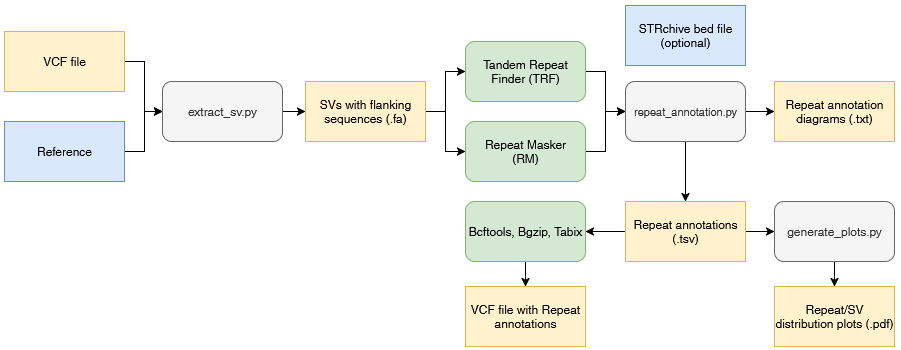

The diagram above was exported from draw.io. Its source (the exported page's mxGraphModel, read from the mxfile embedded in the PNG):
<mxGraphModel dx="1425" dy="786" grid="0" gridSize="10" guides="1" tooltips="1" connect="1" arrows="1" fold="1" page="1" pageScale="1" pageWidth="900" pageHeight="350" math="0" shadow="0">
  <root>
    <mxCell id="0" />
    <mxCell id="1" parent="0" />
    <mxCell id="E86hCbL9fdfQyyCyGoBh-1" style="edgeStyle=orthogonalEdgeStyle;rounded=0;orthogonalLoop=1;jettySize=auto;html=1;exitX=1;exitY=0.5;exitDx=0;exitDy=0;entryX=0;entryY=0.5;entryDx=0;entryDy=0;" parent="1" source="1SXGl6WLh1-diMEeUYXc-1" target="1SXGl6WLh1-diMEeUYXc-3" edge="1">
      <mxGeometry relative="1" as="geometry" />
    </mxCell>
    <mxCell id="1SXGl6WLh1-diMEeUYXc-1" value="VCF file" style="rounded=0;whiteSpace=wrap;html=1;fillColor=#fff2cc;strokeColor=#d6b656;" parent="1" vertex="1">
      <mxGeometry x="4" y="31" width="120" height="60" as="geometry" />
    </mxCell>
    <mxCell id="E86hCbL9fdfQyyCyGoBh-2" style="edgeStyle=orthogonalEdgeStyle;rounded=0;orthogonalLoop=1;jettySize=auto;html=1;exitX=1;exitY=0.5;exitDx=0;exitDy=0;" parent="1" source="1SXGl6WLh1-diMEeUYXc-2" target="1SXGl6WLh1-diMEeUYXc-3" edge="1">
      <mxGeometry relative="1" as="geometry" />
    </mxCell>
    <mxCell id="1SXGl6WLh1-diMEeUYXc-2" value="&lt;div&gt;Reference&lt;/div&gt;" style="rounded=0;whiteSpace=wrap;html=1;fillColor=#dae8fc;strokeColor=#6c8ebf;" parent="1" vertex="1">
      <mxGeometry x="4" y="121" width="120" height="60" as="geometry" />
    </mxCell>
    <mxCell id="E86hCbL9fdfQyyCyGoBh-3" style="edgeStyle=orthogonalEdgeStyle;rounded=0;orthogonalLoop=1;jettySize=auto;html=1;exitX=1;exitY=0.5;exitDx=0;exitDy=0;entryX=0;entryY=0.5;entryDx=0;entryDy=0;" parent="1" source="1SXGl6WLh1-diMEeUYXc-3" target="1SXGl6WLh1-diMEeUYXc-6" edge="1">
      <mxGeometry relative="1" as="geometry" />
    </mxCell>
    <mxCell id="1SXGl6WLh1-diMEeUYXc-3" value="extract_sv.py" style="rounded=1;whiteSpace=wrap;html=1;fillColor=#f5f5f5;strokeColor=#666666;fontColor=#333333;" parent="1" vertex="1">
      <mxGeometry x="162" y="81" width="120" height="60" as="geometry" />
    </mxCell>
    <mxCell id="E86hCbL9fdfQyyCyGoBh-6" style="edgeStyle=orthogonalEdgeStyle;rounded=0;orthogonalLoop=1;jettySize=auto;html=1;exitX=1;exitY=0.5;exitDx=0;exitDy=0;entryX=0;entryY=0.5;entryDx=0;entryDy=0;" parent="1" source="1SXGl6WLh1-diMEeUYXc-6" target="1SXGl6WLh1-diMEeUYXc-7" edge="1">
      <mxGeometry relative="1" as="geometry" />
    </mxCell>
    <mxCell id="E86hCbL9fdfQyyCyGoBh-7" style="edgeStyle=orthogonalEdgeStyle;rounded=0;orthogonalLoop=1;jettySize=auto;html=1;exitX=1;exitY=0.5;exitDx=0;exitDy=0;entryX=0;entryY=0.5;entryDx=0;entryDy=0;" parent="1" source="1SXGl6WLh1-diMEeUYXc-6" target="1SXGl6WLh1-diMEeUYXc-8" edge="1">
      <mxGeometry relative="1" as="geometry" />
    </mxCell>
    <mxCell id="1SXGl6WLh1-diMEeUYXc-6" value="&lt;div&gt;SVs with flanking&lt;/div&gt;&lt;div&gt;sequences (.fa)&lt;/div&gt;" style="rounded=0;whiteSpace=wrap;html=1;fillColor=#fff2cc;strokeColor=#d6b656;" parent="1" vertex="1">
      <mxGeometry x="305" y="81" width="120" height="60" as="geometry" />
    </mxCell>
    <mxCell id="E86hCbL9fdfQyyCyGoBh-5" style="edgeStyle=orthogonalEdgeStyle;rounded=0;orthogonalLoop=1;jettySize=auto;html=1;exitX=1;exitY=0.5;exitDx=0;exitDy=0;" parent="1" source="1SXGl6WLh1-diMEeUYXc-7" target="1SXGl6WLh1-diMEeUYXc-9" edge="1">
      <mxGeometry relative="1" as="geometry" />
    </mxCell>
    <mxCell id="1SXGl6WLh1-diMEeUYXc-7" value="Tandem Repeat Finder (TRF)" style="rounded=1;whiteSpace=wrap;html=1;fillColor=#d5e8d4;strokeColor=#82b366;" parent="1" vertex="1">
      <mxGeometry x="465" y="41" width="120" height="60" as="geometry" />
    </mxCell>
    <mxCell id="E86hCbL9fdfQyyCyGoBh-4" style="edgeStyle=orthogonalEdgeStyle;rounded=0;orthogonalLoop=1;jettySize=auto;html=1;exitX=1;exitY=0.5;exitDx=0;exitDy=0;entryX=0;entryY=0.5;entryDx=0;entryDy=0;" parent="1" source="1SXGl6WLh1-diMEeUYXc-8" target="1SXGl6WLh1-diMEeUYXc-9" edge="1">
      <mxGeometry relative="1" as="geometry" />
    </mxCell>
    <mxCell id="1SXGl6WLh1-diMEeUYXc-8" value="&lt;div&gt;Repeat Masker&lt;/div&gt;&lt;div&gt;(RM)&lt;/div&gt;" style="rounded=1;whiteSpace=wrap;html=1;fillColor=#d5e8d4;strokeColor=#82b366;" parent="1" vertex="1">
      <mxGeometry x="465" y="121" width="120" height="60" as="geometry" />
    </mxCell>
    <mxCell id="E86hCbL9fdfQyyCyGoBh-15" value="" style="edgeStyle=orthogonalEdgeStyle;rounded=0;orthogonalLoop=1;jettySize=auto;html=1;" parent="1" source="1SXGl6WLh1-diMEeUYXc-9" target="E86hCbL9fdfQyyCyGoBh-14" edge="1">
      <mxGeometry relative="1" as="geometry" />
    </mxCell>
    <mxCell id="E86hCbL9fdfQyyCyGoBh-16" value="" style="edgeStyle=orthogonalEdgeStyle;rounded=0;orthogonalLoop=1;jettySize=auto;html=1;" parent="1" source="1SXGl6WLh1-diMEeUYXc-9" target="E86hCbL9fdfQyyCyGoBh-11" edge="1">
      <mxGeometry relative="1" as="geometry" />
    </mxCell>
    <mxCell id="1SXGl6WLh1-diMEeUYXc-9" value="&lt;font style=&quot;font-size: 11px;&quot;&gt;repeat_annotation.py&lt;/font&gt;" style="rounded=1;whiteSpace=wrap;html=1;fillColor=#f5f5f5;strokeColor=#666666;fontColor=#333333;" parent="1" vertex="1">
      <mxGeometry x="625" y="81" width="120" height="60" as="geometry" />
    </mxCell>
    <mxCell id="E86hCbL9fdfQyyCyGoBh-20" value="" style="edgeStyle=orthogonalEdgeStyle;rounded=0;orthogonalLoop=1;jettySize=auto;html=1;" parent="1" source="E86hCbL9fdfQyyCyGoBh-9" target="E86hCbL9fdfQyyCyGoBh-13" edge="1">
      <mxGeometry relative="1" as="geometry" />
    </mxCell>
    <mxCell id="E86hCbL9fdfQyyCyGoBh-9" value="generate_plots.py" style="rounded=1;whiteSpace=wrap;html=1;fillColor=#f5f5f5;strokeColor=#666666;fontColor=#333333;" parent="1" vertex="1">
      <mxGeometry x="774" y="201" width="120" height="60" as="geometry" />
    </mxCell>
    <mxCell id="E86hCbL9fdfQyyCyGoBh-10" value="VCF file with Repeat annotations" style="rounded=0;whiteSpace=wrap;html=1;fillColor=#fff2cc;strokeColor=#d6b656;" parent="1" vertex="1">
      <mxGeometry x="465" y="286" width="120" height="60" as="geometry" />
    </mxCell>
    <mxCell id="E86hCbL9fdfQyyCyGoBh-17" value="" style="edgeStyle=orthogonalEdgeStyle;rounded=0;orthogonalLoop=1;jettySize=auto;html=1;" parent="1" source="E86hCbL9fdfQyyCyGoBh-11" target="E86hCbL9fdfQyyCyGoBh-12" edge="1">
      <mxGeometry relative="1" as="geometry" />
    </mxCell>
    <mxCell id="E86hCbL9fdfQyyCyGoBh-19" value="" style="edgeStyle=orthogonalEdgeStyle;rounded=0;orthogonalLoop=1;jettySize=auto;html=1;" parent="1" source="E86hCbL9fdfQyyCyGoBh-11" target="E86hCbL9fdfQyyCyGoBh-9" edge="1">
      <mxGeometry relative="1" as="geometry" />
    </mxCell>
    <mxCell id="E86hCbL9fdfQyyCyGoBh-11" value="Repeat annotations (.tsv)" style="rounded=0;whiteSpace=wrap;html=1;fillColor=#fff2cc;strokeColor=#d6b656;" parent="1" vertex="1">
      <mxGeometry x="625" y="201" width="120" height="60" as="geometry" />
    </mxCell>
    <mxCell id="E86hCbL9fdfQyyCyGoBh-18" value="" style="edgeStyle=orthogonalEdgeStyle;rounded=0;orthogonalLoop=1;jettySize=auto;html=1;" parent="1" source="E86hCbL9fdfQyyCyGoBh-12" target="E86hCbL9fdfQyyCyGoBh-10" edge="1">
      <mxGeometry relative="1" as="geometry" />
    </mxCell>
    <mxCell id="E86hCbL9fdfQyyCyGoBh-12" value="Bcftools, Bgzip, Tabix" style="rounded=1;whiteSpace=wrap;html=1;fillColor=#d5e8d4;strokeColor=#82b366;" parent="1" vertex="1">
      <mxGeometry x="465" y="201" width="120" height="60" as="geometry" />
    </mxCell>
    <mxCell id="E86hCbL9fdfQyyCyGoBh-13" value="Repeat/SV distribution plots (.pdf)" style="rounded=0;whiteSpace=wrap;html=1;fillColor=#fff2cc;strokeColor=#d6b656;" parent="1" vertex="1">
      <mxGeometry x="774" y="286" width="120" height="60" as="geometry" />
    </mxCell>
    <mxCell id="E86hCbL9fdfQyyCyGoBh-14" value="Repeat annotation diagrams (.txt)" style="rounded=0;whiteSpace=wrap;html=1;fillColor=#fff2cc;strokeColor=#d6b656;" parent="1" vertex="1">
      <mxGeometry x="774" y="81" width="120" height="60" as="geometry" />
    </mxCell>
    <mxCell id="gy6uGCVCj7jAo132YXwm-1" value="STRchive bed file (optional)" style="rounded=0;whiteSpace=wrap;html=1;fillColor=#dae8fc;strokeColor=#6c8ebf;" vertex="1" parent="1">
      <mxGeometry x="625" y="5" width="120" height="60" as="geometry" />
    </mxCell>
  </root>
</mxGraphModel>